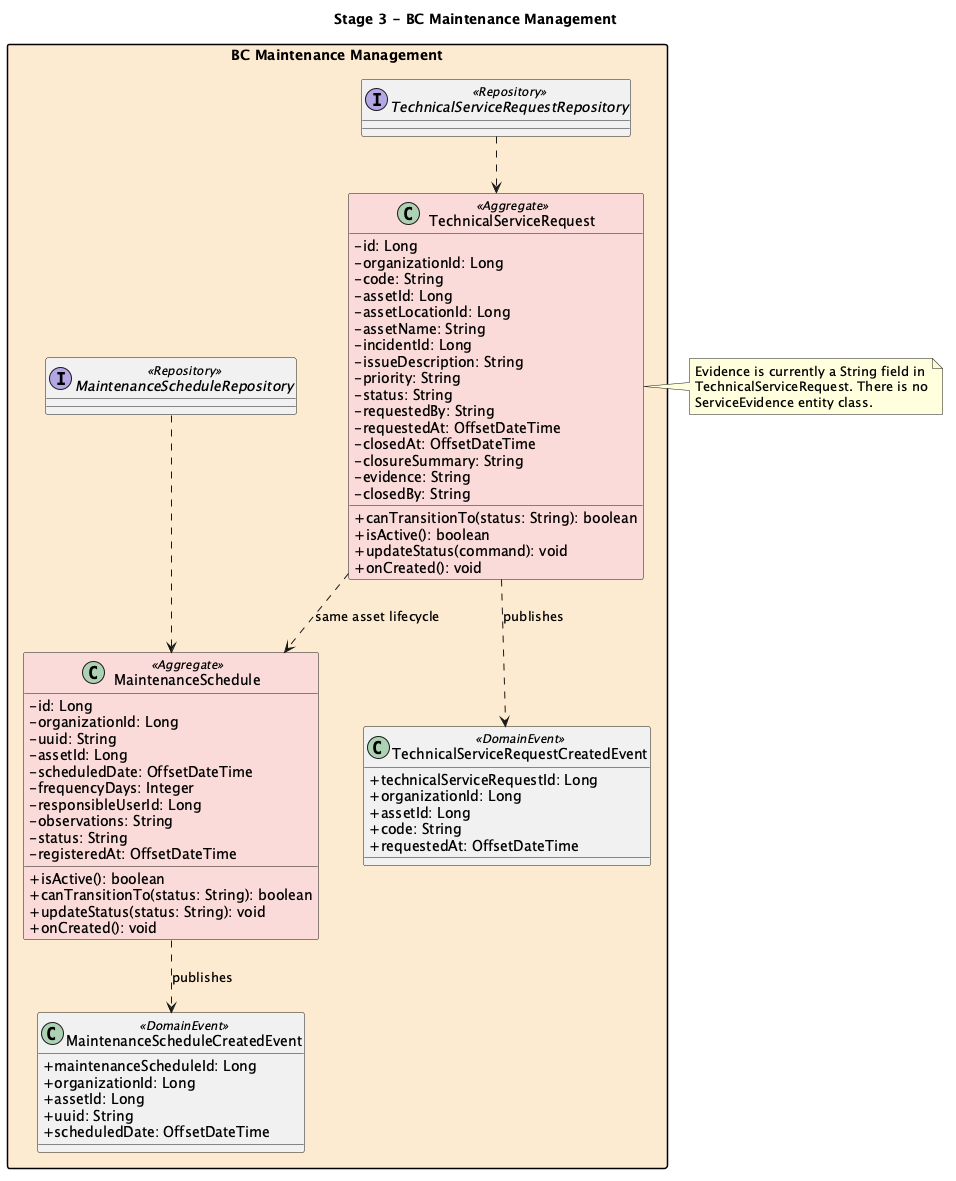

The diagram above was rendered by PlantUML. Its source (embedded in the PNG):
@startuml

title Stage 3 - BC Maintenance Management

skinparam classAttributeIconSize 0
skinparam nodesep 45
skinparam ranksep 55
skinparam packageStyle rectangle
skinparam shadowing false

package "BC Maintenance Management" #FDEBD0 {

  class MaintenanceSchedule <<Aggregate>> #FADBD8 {
    - id: Long
    - organizationId: Long
    - uuid: String
    - assetId: Long
    - scheduledDate: OffsetDateTime
    - frequencyDays: Integer
    - responsibleUserId: Long
    - observations: String
    - status: String
    - registeredAt: OffsetDateTime
    + isActive(): boolean
    + canTransitionTo(status: String): boolean
    + updateStatus(status: String): void
    + onCreated(): void
  }

  class TechnicalServiceRequest <<Aggregate>> #FADBD8 {
    - id: Long
    - organizationId: Long
    - code: String
    - assetId: Long
    - assetLocationId: Long
    - assetName: String
    - incidentId: Long
    - issueDescription: String
    - priority: String
    - status: String
    - requestedBy: String
    - requestedAt: OffsetDateTime
    - closedAt: OffsetDateTime
    - closureSummary: String
    - evidence: String
    - closedBy: String
    + canTransitionTo(status: String): boolean
    + isActive(): boolean
    + updateStatus(command): void
    + onCreated(): void
  }

  class MaintenanceScheduleCreatedEvent <<DomainEvent>> {
    + maintenanceScheduleId: Long
    + organizationId: Long
    + assetId: Long
    + uuid: String
    + scheduledDate: OffsetDateTime
  }

  class TechnicalServiceRequestCreatedEvent <<DomainEvent>> {
    + technicalServiceRequestId: Long
    + organizationId: Long
    + assetId: Long
    + code: String
    + requestedAt: OffsetDateTime
  }

  interface MaintenanceScheduleRepository <<Repository>>
  interface TechnicalServiceRequestRepository <<Repository>>

  MaintenanceSchedule ..> MaintenanceScheduleCreatedEvent : publishes
  TechnicalServiceRequest ..> TechnicalServiceRequestCreatedEvent : publishes
  TechnicalServiceRequest ..> MaintenanceSchedule : same asset lifecycle
  MaintenanceScheduleRepository ..> MaintenanceSchedule
  TechnicalServiceRequestRepository ..> TechnicalServiceRequest
}

note right of TechnicalServiceRequest
  Evidence is currently a String field in
  TechnicalServiceRequest. There is no
  ServiceEvidence entity class.
end note

@enduml